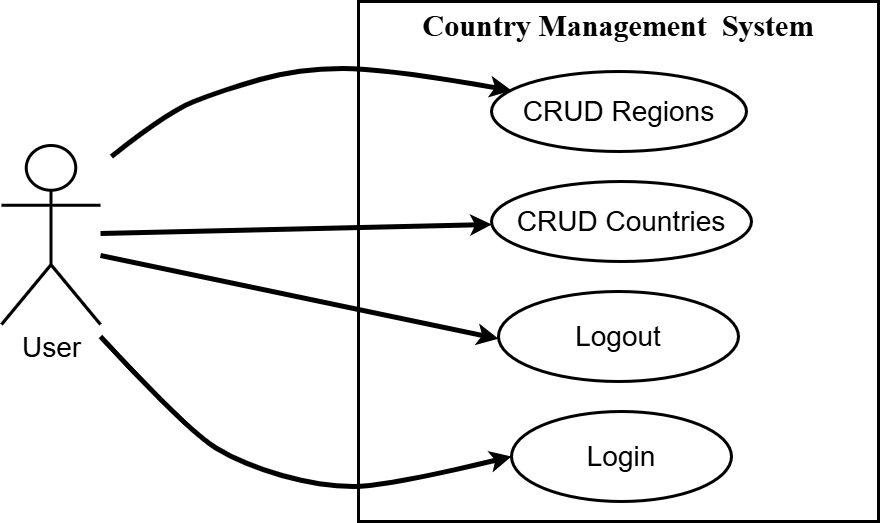

The diagram above was exported from draw.io. Its source (the exported page's mxGraphModel, read from the mxfile embedded in the PNG):
<mxGraphModel dx="673" dy="574" grid="1" gridSize="11" guides="1" tooltips="1" connect="1" arrows="1" fold="1" page="1" pageScale="1" pageWidth="827" pageHeight="1169" math="0" shadow="0">
  <root>
    <mxCell id="0" />
    <mxCell id="1" parent="0" />
    <mxCell id="YyUwXUJzLDdtlnwDJxdV-3" value="&lt;font style=&quot;font-size: 30px;&quot; face=&quot;Times New Roman&quot;&gt;&lt;b style=&quot;&quot;&gt;Country Management&amp;nbsp; System&lt;/b&gt;&lt;/font&gt;" style="whiteSpace=wrap;html=1;aspect=fixed;labelPosition=center;verticalLabelPosition=middle;align=center;verticalAlign=top;strokeWidth=3;" parent="1" vertex="1">
      <mxGeometry x="687" y="120" width="520" height="520" as="geometry" />
    </mxCell>
    <mxCell id="YyUwXUJzLDdtlnwDJxdV-4" value="&lt;font style=&quot;font-size: 28px;&quot;&gt;CRUD Regions&lt;/font&gt;" style="ellipse;whiteSpace=wrap;html=1;strokeWidth=3;" parent="1" vertex="1">
      <mxGeometry x="820" y="190" width="255" height="80" as="geometry" />
    </mxCell>
    <mxCell id="YyUwXUJzLDdtlnwDJxdV-5" value="&lt;font style=&quot;font-size: 28px;&quot;&gt;CRUD Countries&lt;/font&gt;" style="ellipse;whiteSpace=wrap;html=1;strokeWidth=3;" parent="1" vertex="1">
      <mxGeometry x="820" y="300" width="260" height="80" as="geometry" />
    </mxCell>
    <mxCell id="YyUwXUJzLDdtlnwDJxdV-6" style="edgeStyle=orthogonalEdgeStyle;rounded=0;orthogonalLoop=1;jettySize=auto;html=1;exitX=0.5;exitY=1;exitDx=0;exitDy=0;" parent="1" source="YyUwXUJzLDdtlnwDJxdV-5" target="YyUwXUJzLDdtlnwDJxdV-5" edge="1">
      <mxGeometry relative="1" as="geometry" />
    </mxCell>
    <mxCell id="YyUwXUJzLDdtlnwDJxdV-8" value="&lt;font style=&quot;font-size: 28px;&quot;&gt;Logout&lt;/font&gt;" style="ellipse;whiteSpace=wrap;html=1;strokeWidth=3;" parent="1" vertex="1">
      <mxGeometry x="827" y="410" width="240" height="90" as="geometry" />
    </mxCell>
    <mxCell id="YyUwXUJzLDdtlnwDJxdV-9" value="&lt;font style=&quot;font-size: 28px;&quot;&gt;Login&lt;/font&gt;" style="ellipse;whiteSpace=wrap;html=1;strokeWidth=3;" parent="1" vertex="1">
      <mxGeometry x="840" y="530" width="220" height="90" as="geometry" />
    </mxCell>
    <mxCell id="YyUwXUJzLDdtlnwDJxdV-10" value="&lt;font style=&quot;font-size: 28px;&quot;&gt;User&lt;/font&gt;" style="shape=umlActor;verticalLabelPosition=bottom;verticalAlign=top;html=1;outlineConnect=0;strokeWidth=3;" parent="1" vertex="1">
      <mxGeometry x="330" y="264" width="99" height="179" as="geometry" />
    </mxCell>
    <mxCell id="YyUwXUJzLDdtlnwDJxdV-17" value="" style="endArrow=classic;html=1;rounded=0;strokeWidth=5;" parent="1" edge="1">
      <mxGeometry width="50" height="50" relative="1" as="geometry">
        <mxPoint x="429" y="374" as="sourcePoint" />
        <mxPoint x="827.0237547326205" y="457.3346548860645" as="targetPoint" />
        <Array as="points" />
      </mxGeometry>
    </mxCell>
    <mxCell id="YyUwXUJzLDdtlnwDJxdV-18" value="" style="endArrow=classic;html=1;rounded=0;strokeWidth=5;" parent="1" target="YyUwXUJzLDdtlnwDJxdV-5" edge="1">
      <mxGeometry width="50" height="50" relative="1" as="geometry">
        <mxPoint x="429" y="352" as="sourcePoint" />
        <mxPoint x="699" y="462" as="targetPoint" />
        <Array as="points" />
      </mxGeometry>
    </mxCell>
    <mxCell id="YyUwXUJzLDdtlnwDJxdV-25" value="" style="curved=1;endArrow=classic;html=1;rounded=0;strokeWidth=5;entryX=0;entryY=0.5;entryDx=0;entryDy=0;" parent="1" target="YyUwXUJzLDdtlnwDJxdV-9" edge="1">
      <mxGeometry width="50" height="50" relative="1" as="geometry">
        <mxPoint x="429" y="455" as="sourcePoint" />
        <mxPoint x="836" y="532" as="targetPoint" />
        <Array as="points">
          <mxPoint x="517" y="550" />
          <mxPoint x="572" y="583" />
          <mxPoint x="649" y="605" />
          <mxPoint x="715" y="605" />
        </Array>
      </mxGeometry>
    </mxCell>
    <mxCell id="YyUwXUJzLDdtlnwDJxdV-28" value="" style="curved=1;endArrow=classic;html=1;rounded=0;strokeWidth=5;" parent="1" edge="1">
      <mxGeometry width="50" height="50" relative="1" as="geometry">
        <mxPoint x="440" y="275" as="sourcePoint" />
        <mxPoint x="840" y="209" as="targetPoint" />
        <Array as="points">
          <mxPoint x="495" y="231" />
          <mxPoint x="550" y="209" />
          <mxPoint x="627" y="187" />
          <mxPoint x="715" y="187" />
        </Array>
      </mxGeometry>
    </mxCell>
  </root>
</mxGraphModel>